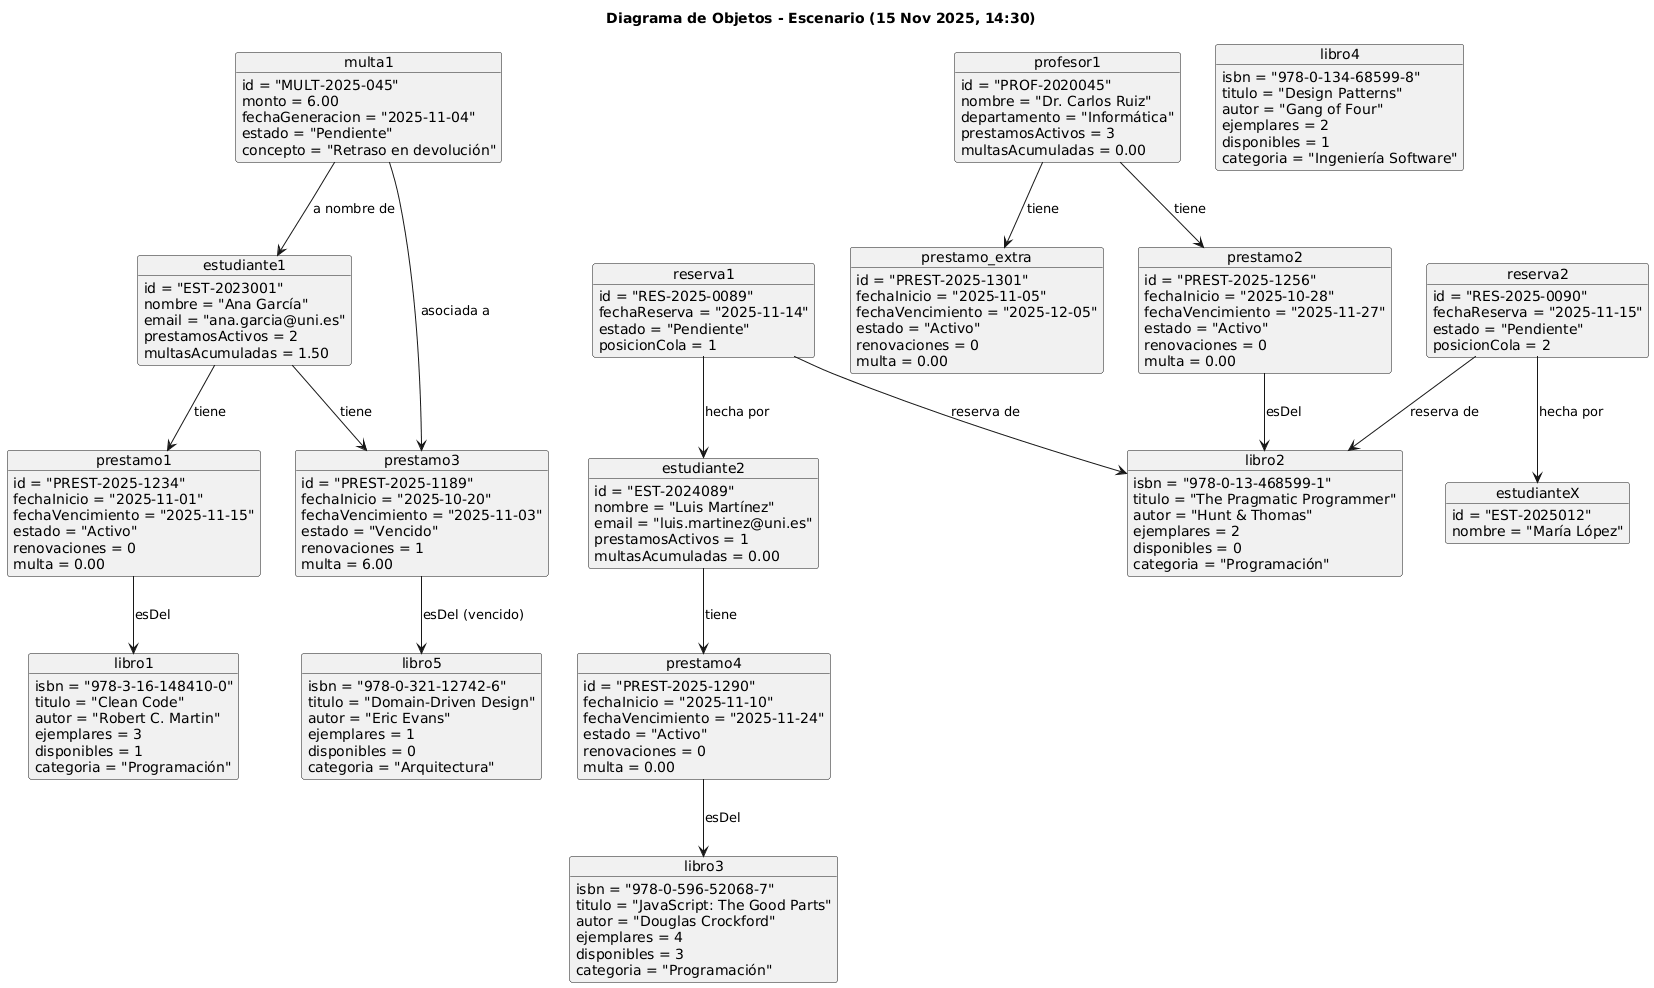

The diagram above was rendered by PlantUML. Its source (embedded in the PNG):
@startuml
title Diagrama de Objetos - Escenario (15 Nov 2025, 14:30)
hide empty members

' Usuarios

object estudiante1 {
  id = "EST-2023001"
  nombre = "Ana García"
  email = "ana.garcia@uni.es"
  prestamosActivos = 2
  multasAcumuladas = 1.50
}

object profesor1 {
  id = "PROF-2020045"
  nombre = "Dr. Carlos Ruiz"
  departamento = "Informática"
  prestamosActivos = 3
  multasAcumuladas = 0.00
}

object estudiante2 {
  id = "EST-2024089"
  nombre = "Luis Martínez"
  email = "luis.martinez@uni.es"
  prestamosActivos = 1
  multasAcumuladas = 0.00
}

' Libros

object libro1 {
  isbn = "978-3-16-148410-0"
  titulo = "Clean Code"
  autor = "Robert C. Martin"
  ejemplares = 3
  disponibles = 1
  categoria = "Programación"
}

object libro2 {
  isbn = "978-0-13-468599-1"
  titulo = "The Pragmatic Programmer"
  autor = "Hunt & Thomas"
  ejemplares = 2
  disponibles = 0
  categoria = "Programación"
}

object libro3 {
  isbn = "978-0-596-52068-7"
  titulo = "JavaScript: The Good Parts"
  autor = "Douglas Crockford"
  ejemplares = 4
  disponibles = 3
  categoria = "Programación"
}

object libro4 {
  isbn = "978-0-134-68599-8"
  titulo = "Design Patterns"
  autor = "Gang of Four"
  ejemplares = 2
  disponibles = 1
  categoria = "Ingeniería Software"
}

object libro5 {
  isbn = "978-0-321-12742-6"
  titulo = "Domain-Driven Design"
  autor = "Eric Evans"
  ejemplares = 1
  disponibles = 0
  categoria = "Arquitectura"
}

' Préstamos
object prestamo1 {
  id = "PREST-2025-1234"
  fechaInicio = "2025-11-01"
  fechaVencimiento = "2025-11-15"
  estado = "Activo"
  renovaciones = 0
  multa = 0.00
}

object prestamo2 {
  id = "PREST-2025-1256"
  fechaInicio = "2025-10-28"
  fechaVencimiento = "2025-11-27"
  estado = "Activo"
  renovaciones = 0
  multa = 0.00
}

object prestamo3 {
  id = "PREST-2025-1189"
  fechaInicio = "2025-10-20"
  fechaVencimiento = "2025-11-03"
  estado = "Vencido"
  renovaciones = 1
  multa = 6.00
}

object prestamo4 {
  id = "PREST-2025-1290"
  fechaInicio = "2025-11-10"
  fechaVencimiento = "2025-11-24"
  estado = "Activo"
  renovaciones = 0
  multa = 0.00
}

' Reservas
object reserva1 {
  id = "RES-2025-0089"
  fechaReserva = "2025-11-14"
  estado = "Pendiente"
  posicionCola = 1
}

object reserva2 {
  id = "RES-2025-0090"
  fechaReserva = "2025-11-15"
  estado = "Pendiente"
  posicionCola = 2
}

' Multa
object multa1 {
  id = "MULT-2025-045"
  monto = 6.00
  fechaGeneracion = "2025-11-04"
  estado = "Pendiente"
  concepto = "Retraso en devolución"
}

' Extra
object prestamo_extra {
  id = "PREST-2025-1301"
  fechaInicio = "2025-11-05"
  fechaVencimiento = "2025-12-05"
  estado = "Activo"
  renovaciones = 0
  multa = 0.00
}

object estudianteX {
  id = "EST-2025012"
  nombre = "María López"
}

' *************************
' Relaciones entre objetos
' *************************

' Usuarios -> Préstamos
estudiante1 --> prestamo1 : tiene
estudiante1 --> prestamo3 : tiene
profesor1   --> prestamo2 : tiene
profesor1   --> prestamo_extra : tiene
estudiante2 --> prestamo4 : tiene

' Préstamos -> Libros
prestamo1 --> libro1 : esDel
prestamo2 --> libro2 : esDel
prestamo3 --> libro5 : esDel (vencido)
prestamo4 --> libro3 : esDel

' Reservas -> Libros y Usuarios
reserva1 --> libro2 : reserva de
reserva1 --> estudiante2 : hecha por

reserva2 --> libro2 : reserva de
reserva2 --> estudianteX : hecha por

' Multa -> Préstamo y Usuario
multa1 --> prestamo3 : asociada a
multa1 --> estudiante1 : a nombre de
@enduml